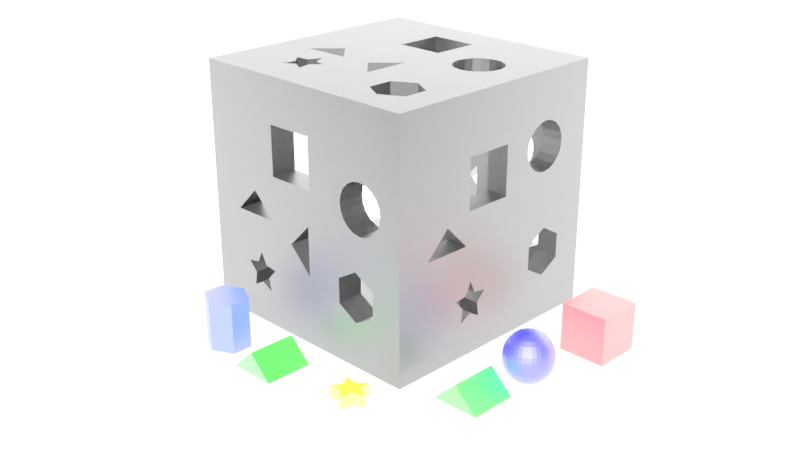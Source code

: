 # Source: StillImage.blend  (saved by Blender 2.90.8; exported with 4.5.12 LTS)
import bpy
from mathutils import Matrix  # noqa: F401  (used for matrix-valued properties, if any)

bpy.ops.wm.read_factory_settings(use_empty=True)
scene = bpy.context.scene
scene.name = 'Scene'

# ---- collections
col_collection = bpy.data.collections.new('Collection'); scene.collection.children.link(col_collection)

# ---- materials (node trees are filled in below, after node groups)
mat_material_002 = bpy.data.materials.new('Material.002')
mat_material_002.use_transparent_shadow = False
mat_material_001 = bpy.data.materials.new('Material.001')
mat_material_001.use_transparent_shadow = False
mat_material_003 = bpy.data.materials.new('Material.003')
mat_material_003.use_transparent_shadow = False
mat_material_007 = bpy.data.materials.new('Material.007')
mat_material_007.use_transparent_shadow = False
mat_material_004 = bpy.data.materials.new('Material.004')
mat_material_004.use_transparent_shadow = False
mat_material_006 = bpy.data.materials.new('Material.006')
mat_material_006.use_transparent_shadow = False
mat_material_008 = bpy.data.materials.new('Material.008')
mat_material_008.use_transparent_shadow = False
mat_material_008.diffuse_color = (1.0, 1.0, 1.0, 1.0)
mat_material_008.roughness = 0.0
mat_material_008.specular_intensity = 0.0
mat_material_005 = bpy.data.materials.new('Material.005')
mat_material_005.use_transparent_shadow = False

# ---- material node trees
mat_material_002.use_nodes = True; mat_material_002.node_tree.nodes.clear()
_N = mat_material_002.node_tree.nodes; _L = mat_material_002.node_tree.links
n0 = _N.new('ShaderNodeBsdfPrincipled'); n0.name = 'Principled BSDF'; n0.location = (10, 300)
n0.distribution = 'GGX'
n0.subsurface_method = 'BURLEY'
n0.inputs[0].default_value = (0.0, 0.0, 1.0, 1.0)
n0.inputs[3].default_value = 1.45
n0.inputs[27].default_value = (0.0, 0.0, 0.0, 1.0)
n0.inputs[28].default_value = 1.0
n1 = _N.new('ShaderNodeOutputMaterial'); n1.name = 'Material Output'; n1.location = (300, 300)
_L.new(n0.outputs[0], n1.inputs[0])
n1.is_active_output = True
mat_material_001.use_nodes = True; mat_material_001.node_tree.nodes.clear()
_N = mat_material_001.node_tree.nodes; _L = mat_material_001.node_tree.links
n0 = _N.new('ShaderNodeBsdfPrincipled'); n0.name = 'Principled BSDF'; n0.location = (10, 300)
n0.distribution = 'GGX'
n0.subsurface_method = 'BURLEY'
n0.inputs[0].default_value = (1.0, 1.0, 0.0, 1.0)
n0.inputs[3].default_value = 1.45
n0.inputs[27].default_value = (0.0, 0.0, 0.0, 1.0)
n0.inputs[28].default_value = 1.0
n1 = _N.new('ShaderNodeOutputMaterial'); n1.name = 'Material Output'; n1.location = (300, 300)
_L.new(n0.outputs[0], n1.inputs[0])
n1.is_active_output = True
mat_material_003.use_nodes = True; mat_material_003.node_tree.nodes.clear()
_N = mat_material_003.node_tree.nodes; _L = mat_material_003.node_tree.links
n0 = _N.new('ShaderNodeBsdfPrincipled'); n0.name = 'Principled BSDF'; n0.location = (10, 300)
n0.distribution = 'GGX'
n0.subsurface_method = 'BURLEY'
n0.inputs[0].default_value = (0.0, 1.0, 0.0, 1.0)
n0.inputs[3].default_value = 1.45
n0.inputs[27].default_value = (0.0, 0.0, 0.0, 1.0)
n0.inputs[28].default_value = 1.0
n1 = _N.new('ShaderNodeOutputMaterial'); n1.name = 'Material Output'; n1.location = (300, 300)
_L.new(n0.outputs[0], n1.inputs[0])
n1.is_active_output = True
mat_material_007.use_nodes = True; mat_material_007.node_tree.nodes.clear()
_N = mat_material_007.node_tree.nodes; _L = mat_material_007.node_tree.links
n0 = _N.new('ShaderNodeBsdfPrincipled'); n0.name = 'Principled BSDF'; n0.location = (10, 300)
n0.distribution = 'GGX'
n0.subsurface_method = 'BURLEY'
n0.inputs[0].default_value = (0.0, 1.0, 0.0, 1.0)
n0.inputs[3].default_value = 1.45
n0.inputs[27].default_value = (0.0, 0.0, 0.0, 1.0)
n0.inputs[28].default_value = 1.0
n1 = _N.new('ShaderNodeOutputMaterial'); n1.name = 'Material Output'; n1.location = (300, 300)
_L.new(n0.outputs[0], n1.inputs[0])
n1.is_active_output = True
mat_material_004.use_nodes = True; mat_material_004.node_tree.nodes.clear()
_N = mat_material_004.node_tree.nodes; _L = mat_material_004.node_tree.links
n0 = _N.new('ShaderNodeBsdfPrincipled'); n0.name = 'Principled BSDF'; n0.location = (10, 300)
n0.distribution = 'GGX'
n0.subsurface_method = 'BURLEY'
n0.inputs[0].default_value = (1.0, 0.0, 0.0, 1.0)
n0.inputs[3].default_value = 1.45
n0.inputs[27].default_value = (0.0, 0.0, 0.0, 1.0)
n0.inputs[28].default_value = 1.0
n1 = _N.new('ShaderNodeOutputMaterial'); n1.name = 'Material Output'; n1.location = (300, 300)
_L.new(n0.outputs[0], n1.inputs[0])
n1.is_active_output = True
mat_material_006.use_nodes = True; mat_material_006.node_tree.nodes.clear()
_N = mat_material_006.node_tree.nodes; _L = mat_material_006.node_tree.links
n0 = _N.new('ShaderNodeOutputMaterial'); n0.name = 'Material Output'; n0.location = (300, 300)
n1 = _N.new('ShaderNodeBsdfPrincipled'); n1.name = 'Principled BSDF'; n1.location = (10, 300)
n1.distribution = 'GGX'
n1.subsurface_method = 'BURLEY'
n1.inputs[0].default_value = (0.0, 0.0, 0.0, 1.0)
n1.inputs[3].default_value = 1.45
n1.inputs[27].default_value = (0.0, 0.0, 0.0, 1.0)
n1.inputs[28].default_value = 1.0
_L.new(n1.outputs[0], n0.inputs[0])
n0.is_active_output = True
mat_material_005.use_nodes = True; mat_material_005.node_tree.nodes.clear()
_N = mat_material_005.node_tree.nodes; _L = mat_material_005.node_tree.links
n0 = _N.new('ShaderNodeBsdfPrincipled'); n0.name = 'Principled BSDF'; n0.location = (10, 300)
n0.distribution = 'GGX'
n0.subsurface_method = 'BURLEY'
n0.inputs[0].default_value = (0.005295, 0.02034, 1.0, 1.0)
n0.inputs[3].default_value = 1.45
n0.inputs[27].default_value = (0.0, 0.0, 0.0, 1.0)
n0.inputs[28].default_value = 1.0
n1 = _N.new('ShaderNodeOutputMaterial'); n1.name = 'Material Output'; n1.location = (300, 300)
_L.new(n0.outputs[0], n1.inputs[0])
n1.is_active_output = True

# ---- world
world_world = bpy.data.worlds.new('World'); scene.world = world_world
world_world.use_nodes = True; world_world.node_tree.nodes.clear()
_N = world_world.node_tree.nodes; _L = world_world.node_tree.links
n0 = _N.new('ShaderNodeOutputWorld'); n0.name = 'World Output'; n0.location = (300, 300)
n1 = _N.new('ShaderNodeBackground'); n1.name = 'Background'; n1.location = (10, 300)
n1.inputs[0].default_value = (0.05088, 0.05088, 0.05088, 1.0)
_L.new(n1.outputs[0], n0.inputs[0])
n0.is_active_output = True
world_world.color = (0.05088, 0.05088, 0.05088)
world_world.use_sun_shadow = False
world_world.sun_shadow_jitter_overblur = 0.0

# ---- cameras
cam_camera_001 = bpy.data.cameras.new('Camera.001')

# ---- lights
light_area_001 = bpy.data.lights.new('Area.001', 'SUN')
light_area_001.transmission_factor = 0.0
light_area_001.use_shadow = False
light_area_001.angle = 0.0
light_area_001.energy = 100.0
light_area_001.shadow_soft_size = 129.4

# ---- meshes
me_cool_uusam_lappi = bpy.data.meshes.new('Cool Uusam-Lappi')
me_cool_uusam_lappi.from_pydata([(0.47, -22.04, 19.81), (1.5, -20.5, 20.0), (0.189, -21.81, 19.81), (0.791, -22.21, 19.81), (1.138, -22.32, 19.81), (-6.609, -23.86, 6.173), (-5.798, -25.38, 6.173), (-7.108, -24.07, 8.049), (1.5, -22.35, 19.81), (1.862, -22.32, 19.81), (-0.212, -11.89, 13.83), (-0.041, -12.75, 15.56), (1.5, -12.6, 15.56), (-1.859, -12.39, 13.83), (-7.277, -20.5, 6.173), (-6.247, -22.04, 4.444), (-7.108, -22.21, 6.173), (3.041, -21.53, 19.81), (3.212, -21.21, 19.81), (-6.399, -20.5, 4.444), (-0.318, -11.36, 11.95), (-2.066, -11.89, 11.95), (-1.523, -13.2, 15.56), (-5.798, -23.52, 4.444), (-3.376, -13.2, 13.83), (-2.888, -13.93, 15.56), (3.318, -20.14, 19.81), (3.212, -19.79, 19.81), (3.041, -19.47, 19.81), (6.25, -25.25, 2.929), (5.232, -24.23, 1.685), (5.888, -23.43, 1.685), (2.811, -19.19, 19.81), (7.085, -24.23, 2.929), (2.53, -18.96, 19.81), (2.209, -18.79, 19.81), (1.862, -18.68, 19.81), (1.5, -18.65, 19.81), (1.138, -18.68, 19.81), (5.232, -26.08, 2.929), (0.791, -18.79, 19.81), (0.47, -18.96, 19.81), (1.5, -13.78, 17.07), (0.189, -13.91, 17.07), (1.5, -15.22, 18.32), (0.189, -19.19, 19.81), (0.47, -15.32, 18.32), (-0.041, -19.47, 19.81), (-0.212, -19.79, 19.81), (-0.318, -20.14, 19.81), (-1.432, -24.89, 18.32), (-2.232, -26.08, 17.07), (-1.071, -26.71, 17.07), (4.523, -27.8, 15.56), (6.376, -27.8, 13.83), (5.888, -27.07, 15.56), (4.859, -28.61, 13.83), (-4.085, -14.91, 15.56), (-4.706, -14.29, 13.83), (7.706, -26.71, 13.83), (7.085, -26.08, 15.56), (-0.52, -25.38, 18.32), (5.232, -14.91, 17.07), (4.071, -14.29, 17.07), (4.432, -16.11, 18.32), (-5.798, -15.62, 13.83), (1.5, -27.22, 2.929), (-0.041, -28.25, 4.444), (0.189, -27.09, 2.929), (1.5, -28.4, 4.444), (2.811, -27.09, 2.929), (3.52, -15.62, 18.32), (2.811, -13.91, 17.07), (-5.068, -16.11, 15.56), (-6.609, -17.14, 13.83), (2.53, -15.32, 18.32), (3.041, -28.25, 4.444), (4.071, -26.71, 2.929), (-7.108, -16.93, 11.95), (-5.798, -17.48, 15.56), (1.5, -20.5, 2.352e-15), (1.138, -18.68, 0.192), (1.5, -18.65, 0.192), (-5.088, -13.91, 11.95), (6.677, -28.25, 11.95), (8.088, -27.09, 11.95), (0.791, -24.07, 19.24), (-3.25, -25.25, 17.07), (-2.888, -27.07, 15.56), (0.47, -25.68, 1.685), (1.5, -25.78, 1.685), (1.5, -24.14, 19.24), (2.53, -25.68, 1.685), (-3.677, -12.75, 11.95), (3.52, -25.38, 1.685), (1.5, -28.4, 15.56), (1.5, -29.28, 13.83), (3.212, -29.11, 13.83), (-2.135, -11.72, 10.0), (-0.353, -11.18, 10.0), (4.432, -24.89, 1.685), (-3.778, -12.6, 10.0), (2.891, -23.86, 19.24), (3.52, -25.38, 18.32), (4.432, -24.89, 18.32), (7.706, -23.07, 2.929), (6.677, -21.53, 1.685), (8.088, -21.81, 2.929), (3.041, -28.25, 15.56), (-0.52, -15.62, 18.32), (-1.071, -14.29, 17.07), (-2.232, -14.91, 17.07), (-1.432, -16.11, 18.32), (-3.25, -15.75, 17.07), (-2.066, -11.89, 8.049), (3.318, -29.64, 11.95), (1.5, -29.82, 11.95), (6.376, -22.52, 1.685), (-1.523, -27.8, 15.56), (-0.041, -28.25, 15.56), (6.778, -20.5, 1.685), (3.52, -23.52, 19.24), (5.066, -21.21, 0.761), (5.135, -20.5, 0.761), (-6.247, -15.32, 11.95), (-5.218, -13.78, 10.0), (0.109, -23.86, 19.24), (-6.399, -15.22, 10.0), (9.247, -15.32, 11.95), (9.399, -15.22, 10.0), (8.218, -13.78, 10.0), (-7.108, -18.79, 13.83), (-6.247, -18.96, 15.56), (4.523, -22.52, 0.761), (3.212, -21.21, 0.192), (4.859, -21.89, 0.761), (5.066, -29.11, 11.95), (8.218, -20.5, 17.07), (9.247, -18.96, 15.56), (8.088, -19.19, 17.07), (-6.247, -15.32, 8.049), (-2.888, -17.57, 1.685), (-2.232, -16.77, 1.685), (-1.523, -18.48, 0.761), (9.399, -20.5, 15.56), (2.209, -24.07, 19.24), (-7.108, -16.93, 8.049), (2.53, -25.68, 18.32), (-0.318, -11.36, 8.049), (0.47, -25.68, 18.32), (3.041, -21.53, 0.192), (-4.085, -16.77, 2.929), (-3.376, -18.48, 1.685), (-4.706, -17.93, 2.929), (-3.677, -12.75, 8.049), (4.071, -17.93, 19.24), (5.232, -16.77, 18.32), (1.5, -11.18, 8.049), (-0.212, -11.89, 6.173), (-5.218, -20.5, 17.07), (-6.399, -20.5, 15.56), (-6.247, -22.04, 15.56), (-1.859, -12.39, 6.173), (-5.088, -21.81, 17.07), (-5.798, -23.52, 15.56), (-4.706, -23.07, 17.07), (3.52, -17.48, 19.24), (-3.677, -19.47, 1.685), (-3.376, -13.2, 6.173), (-5.068, -24.89, 15.56), (-2.066, -19.79, 0.761), (5.232, -26.08, 17.07), (6.25, -25.25, 17.07), (7.085, -16.77, 17.07), (6.25, -15.75, 17.07), (5.888, -17.57, 18.32), (-7.277, -20.5, 13.83), (-7.108, -22.21, 13.83), (7.085, -14.91, 15.56), (-1.071, -17.93, 0.761), (-1.859, -19.11, 0.761), (6.778, -28.4, 10.0), (5.135, -29.28, 10.0), (8.218, -27.22, 10.0), (-6.609, -23.86, 13.83), (-1.523, -13.2, 4.444), (4.071, -23.07, 0.761), (3.52, -23.52, 0.761), (5.888, -13.93, 15.56), (8.068, -24.89, 15.56), (4.523, -13.2, 15.56), (1.5, -25.78, 18.32), (9.399, -25.78, 10.0), (-0.041, -12.75, 4.444), (-2.888, -13.93, 4.444), (-0.52, -17.48, 0.761), (0.189, -19.19, 0.192), (0.47, -18.96, 0.192), (2.811, -27.09, 17.07), (-4.085, -14.91, 4.444), (2.811, -21.81, 0.192), (4.071, -26.71, 17.07), (8.088, -27.09, 8.049), (-0.041, -19.47, 0.192), (-7.638, -18.68, 11.95), (-0.212, -29.11, 13.83), (-0.318, -29.64, 11.95), (6.677, -19.47, 18.32), (6.376, -18.48, 18.32), (5.066, -19.79, 19.24), (-0.212, -19.79, 0.192), (4.859, -19.11, 19.24), (3.318, -20.86, 0.192), (0.189, -27.09, 17.07), (-7.277, -16.86, 10.0), (-1.071, -14.29, 2.929), (1.5, -30.0, 10.0), (3.353, -29.82, 10.0), (-0.318, -20.14, 0.192), (3.353, -20.5, 0.192), (-7.817, -18.65, 10.0), (1.5, -27.22, 17.07), (4.523, -18.48, 19.24), (3.041, -12.75, 15.56), (8.068, -16.11, 15.56), (7.706, -14.29, 13.83), (6.778, -20.5, 18.32), (8.798, -15.62, 13.83), (-5.088, -13.91, 8.049), (7.706, -17.93, 17.07), (6.376, -13.2, 13.83), (8.798, -17.48, 15.56), (4.859, -12.39, 13.83), (-4.706, -14.29, 6.173), (-7.638, -22.32, 11.95), (-5.798, -15.62, 6.173), (-7.817, -20.5, 11.95), (-5.068, -16.11, 4.444), (-7.108, -24.07, 11.95), (-7.277, -24.14, 10.0), (-7.817, -22.35, 10.0), (-6.609, -17.14, 6.173), (2.891, -17.14, 19.24), (-5.088, -19.19, 2.929), (-3.778, -20.5, 1.685), (8.088, -13.91, 11.95), (6.677, -12.75, 11.95), (-8.0, -20.5, 10.0), (-5.798, -17.48, 4.444), (3.212, -11.89, 13.83), (2.53, -22.04, 0.192), (2.209, -22.21, 0.192), (-6.399, -25.78, 10.0), (-2.232, -14.91, 2.929), (2.209, -16.93, 19.24), (-7.638, -22.32, 8.049), (-3.25, -15.75, 2.929), (-2.232, -16.77, 18.32), (-1.071, -17.93, 19.24), (-0.52, -17.48, 19.24), (3.041, -19.47, 0.192), (3.212, -19.79, 0.192), (2.811, -19.19, 0.192), (2.53, -18.96, 0.192), (2.209, -18.79, 0.192), (-2.888, -17.57, 18.32), (1.5, -11.72, 13.83), (1.5, -16.86, 19.24), (1.862, -18.68, 0.192), (-2.135, -20.5, 0.761), (-0.353, -20.5, 0.192), (-0.318, -20.86, 0.192), (0.791, -18.79, 0.192), (-4.085, -16.77, 17.07), (-4.085, -26.08, 15.56), (-1.859, -21.89, 0.761), (-0.041, -21.53, 0.192), (-1.523, -22.52, 0.761), (-0.212, -21.21, 0.192), (-4.706, -17.93, 17.07), (-0.52, -15.62, 1.685), (-1.432, -16.11, 1.685), (0.109, -17.14, 19.24), (3.318, -11.36, 11.95), (1.5, -11.18, 11.95), (0.189, -21.81, 0.192), (-1.071, -23.07, 0.761), (-3.376, -18.48, 18.32), (0.47, -22.04, 0.192), (5.066, -11.89, 11.95), (-4.706, -26.71, 13.83), (-3.376, -27.8, 13.83), (0.791, -16.93, 19.24), (-1.859, -28.61, 13.83), (-2.066, -29.11, 11.95), (6.778, -12.6, 10.0), (-1.523, -18.48, 19.24), (10.11, -18.79, 13.83), (-1.859, -19.11, 19.24), (9.609, -17.14, 13.83), (-2.066, -19.79, 19.24), (-3.677, -21.53, 1.685), (-3.376, -22.52, 1.685), (3.318, -29.64, 8.049), (1.5, -29.82, 8.049), (0.791, -22.21, 0.192), (3.353, -20.5, 19.81), (-2.135, -20.5, 19.24), (1.138, -22.32, 0.192), (1.5, -22.35, 0.192), (-2.066, -21.21, 0.761), (1.862, -22.32, 0.192), (-3.677, -19.47, 18.32), (10.11, -16.93, 11.95), (10.64, -18.68, 8.049), (9.609, -17.14, 6.173), (10.11, -16.93, 8.049), (10.11, -18.79, 6.173), (2.209, -24.07, 0.761), (-5.798, -25.38, 13.83), (2.891, -23.86, 0.761), (-5.088, -19.19, 17.07), (8.798, -23.52, 15.56), (10.11, -22.21, 13.83), (9.247, -22.04, 15.56), (9.609, -23.86, 13.83), (8.798, -15.62, 6.173), (-3.677, -28.25, 11.95), (9.247, -15.32, 8.049), (-2.888, -23.43, 1.685), (-2.232, -24.23, 1.685), (-4.085, -24.23, 2.929), (8.798, -17.48, 4.444), (9.247, -18.96, 4.444), (10.28, -20.5, 13.83), (6.677, -12.75, 8.049), (5.135, -11.72, 10.0), (-0.52, -23.52, 0.761), (-0.353, -20.5, 19.81), (-0.318, -20.86, 19.81), (-3.778, -28.4, 10.0), (-2.135, -29.28, 10.0), (-0.212, -21.21, 19.81), (-2.066, -29.11, 8.049), (-0.041, -21.53, 19.81), (10.64, -22.32, 11.95), (10.11, -24.07, 11.95), (10.82, -20.5, 11.95), (-0.353, -29.82, 10.0), (0.791, -24.07, 0.761), (1.5, -24.14, 0.761), (-2.066, -21.21, 19.24), (10.64, -18.68, 11.95), (-1.859, -21.89, 19.24), (-1.523, -22.52, 19.24), (5.066, -11.89, 8.049), (-5.218, -20.5, 2.929), (-5.088, -21.81, 2.929), (-3.677, -28.25, 8.049), (0.109, -23.86, 0.761), (10.82, -18.65, 10.0), (10.28, -16.86, 10.0), (-0.318, -29.64, 8.049), (-4.706, -23.07, 2.929), (-6.247, -25.68, 11.95), (-5.088, -27.09, 11.95), (9.247, -25.68, 8.049), (-5.218, -27.22, 10.0), (7.706, -17.93, 2.929), (7.085, -16.77, 2.929), (10.11, -24.07, 8.049), (4.523, -22.52, 19.24), (2.811, -21.81, 19.81), (4.071, -23.07, 19.24), (3.353, -11.18, 10.0), (8.798, -25.38, 6.173), (1.5, -11.0, 10.0), (-5.068, -24.89, 4.444), (6.376, -22.52, 18.32), (4.859, -21.89, 19.24), (6.677, -21.53, 18.32), (5.066, -21.21, 19.24), (10.64, -22.32, 8.049), (10.28, -20.5, 6.173), (10.82, -20.5, 8.049), (6.677, -28.25, 8.049), (3.318, -20.86, 19.81), (5.135, -20.5, 19.24), (3.318, -11.36, 8.049), (9.609, -23.86, 6.173), (-6.247, -25.68, 8.049), (-5.088, -27.09, 8.049), (10.28, -24.14, 10.0), (10.82, -22.35, 10.0), (10.11, -22.21, 6.173), (8.088, -13.91, 8.049), (11.0, -20.5, 10.0), (-7.638, -18.68, 8.049), (-3.376, -27.8, 6.173), (7.706, -26.71, 6.173), (6.376, -27.8, 6.173), (-1.859, -28.61, 6.173), (-7.817, -20.5, 8.049), (-1.071, -23.07, 19.24), (-7.108, -18.79, 6.173), (8.088, -21.81, 17.07), (-1.523, -27.8, 4.444), (5.888, -27.07, 4.444), (4.859, -28.61, 6.173), (4.859, -12.39, 6.173), (3.212, -11.89, 6.173), (-2.888, -27.07, 4.444), (8.068, -24.89, 4.444), (7.085, -26.08, 4.444), (-0.212, -29.11, 6.173), (4.523, -27.8, 4.444), (-6.247, -18.96, 4.444), (7.706, -14.29, 6.173), (5.232, -24.23, 18.32), (6.376, -13.2, 6.173), (8.798, -25.38, 13.83), (5.888, -23.43, 18.32), (8.798, -23.52, 4.444), (7.085, -24.23, 17.07), (-3.778, -20.5, 18.32), (-3.677, -21.53, 18.32), (9.247, -25.68, 11.95), (7.706, -23.07, 17.07), (-3.376, -22.52, 18.32), (8.068, -16.11, 4.444), (5.066, -29.11, 8.049), (9.399, -20.5, 4.444), (7.085, -14.91, 4.444), (3.212, -29.11, 6.173), (5.888, -13.93, 4.444), (4.523, -13.2, 4.444), (9.247, -22.04, 4.444), (2.209, -22.21, 19.81), (-4.706, -26.71, 6.173), (2.53, -22.04, 19.81), (1.5, -29.28, 6.173), (8.218, -20.5, 2.929), (6.25, -15.75, 2.929), (5.232, -14.91, 2.929), (8.088, -19.19, 2.929), (-4.085, -26.08, 4.444), (-0.52, -23.52, 19.24), (-3.25, -25.25, 2.929), (-2.888, -23.43, 18.32), (-2.232, -24.23, 18.32), (-2.232, -26.08, 2.929), (1.5, -11.72, 6.173), (-1.071, -26.71, 2.929), (6.677, -19.47, 1.685), (6.376, -18.48, 1.685), (-1.432, -24.89, 1.685), (-0.52, -25.38, 1.685), (3.041, -12.75, 4.444), (1.5, -12.6, 4.444), (4.859, -19.11, 0.761), (5.066, -19.79, 0.761), (-4.085, -24.23, 17.07), (5.888, -17.57, 1.685), (5.232, -16.77, 1.685), (4.523, -18.48, 0.761), (2.811, -13.91, 2.929), (1.5, -13.78, 2.929), (4.071, -17.93, 0.761), (4.432, -16.11, 1.685), (4.071, -14.29, 2.929), (3.52, -17.48, 0.761), (2.891, -17.14, 0.761), (2.209, -16.93, 0.761), (1.5, -16.86, 0.761), (0.189, -13.91, 2.929), (0.47, -15.32, 1.685), (1.5, -15.22, 1.685), (3.52, -15.62, 1.685), (0.109, -17.14, 0.761), (2.53, -15.32, 1.685), (0.791, -16.93, 0.761), (3.318, -20.14, 0.192)], [], [(0, 1, 2), (3, 1, 0), (4, 1, 3), (5, 6, 7), (8, 1, 4), (9, 1, 8), (10, 11, 12), (10, 13, 11), (14, 15, 16), (17, 18, 1), (15, 14, 19), (20, 21, 10), (10, 21, 13), (11, 13, 22), (23, 5, 16), (22, 24, 25), (13, 24, 22), (23, 16, 15), (26, 27, 1), (27, 28, 1), (29, 30, 31), (28, 32, 1), (29, 31, 33), (32, 34, 1), (34, 35, 1), (35, 36, 1), (36, 37, 1), (37, 38, 1), (30, 29, 39), (38, 40, 1), (40, 41, 1), (42, 43, 44), (41, 45, 1), (44, 43, 46), (45, 47, 1), (47, 48, 1), (48, 49, 1), (50, 51, 52), (53, 54, 55), (53, 56, 54), (57, 25, 58), (55, 59, 60), (50, 52, 61), (24, 58, 25), (62, 63, 64), (55, 54, 59), (65, 57, 58), (66, 67, 68), (69, 66, 70), (64, 63, 71), (63, 72, 71), (57, 65, 73), (65, 74, 73), (71, 72, 75), (70, 76, 69), (76, 70, 77), (75, 42, 44), (65, 78, 74), (73, 74, 79), (80, 81, 82), (72, 42, 75), (83, 58, 24), (54, 84, 85), (54, 85, 59), (3, 86, 4), (87, 88, 51), (68, 89, 90), (4, 91, 8), (4, 86, 91), (68, 90, 66), (72, 12, 42), (70, 66, 92), (13, 93, 24), (66, 90, 92), (21, 93, 13), (70, 92, 94), (24, 93, 83), (95, 96, 97), (20, 98, 21), (70, 94, 77), (20, 99, 98), (77, 94, 100), (21, 101, 93), (102, 103, 104), (98, 101, 21), (105, 106, 107), (95, 97, 108), (97, 56, 108), (77, 100, 39), (109, 46, 110), (43, 110, 46), (109, 111, 112), (108, 56, 53), (110, 111, 109), (111, 113, 112), (99, 114, 98), (97, 96, 115), (96, 116, 115), (22, 110, 43), (106, 105, 117), (43, 11, 22), (52, 118, 119), (120, 107, 106), (102, 104, 121), (25, 111, 110), (106, 122, 123), (22, 25, 110), (106, 123, 120), (58, 124, 65), (25, 57, 111), (83, 124, 58), (111, 57, 113), (65, 124, 78), (93, 125, 83), (57, 73, 113), (0, 126, 3), (101, 125, 93), (125, 127, 83), (128, 129, 130), (83, 127, 124), (79, 131, 132), (126, 86, 3), (74, 131, 79), (133, 134, 135), (97, 136, 56), (117, 135, 122), (137, 138, 139), (127, 125, 140), (106, 117, 122), (141, 142, 143), (144, 138, 137), (91, 145, 8), (140, 146, 127), (91, 147, 145), (8, 145, 9), (9, 145, 102), (148, 114, 99), (86, 126, 149), (134, 133, 150), (151, 152, 153), (154, 98, 114), (64, 155, 156), (141, 152, 151), (157, 158, 148), (159, 160, 161), (114, 148, 162), (163, 164, 165), (155, 64, 166), (161, 164, 163), (153, 152, 167), (56, 84, 54), (114, 168, 154), (164, 169, 165), (167, 152, 170), (56, 136, 84), (104, 171, 172), (173, 174, 175), (30, 39, 100), (160, 176, 177), (98, 154, 101), (173, 178, 174), (179, 143, 142), (175, 174, 156), (117, 105, 33), (141, 143, 180), (136, 181, 84), (62, 64, 156), (136, 182, 181), (31, 117, 33), (160, 177, 161), (162, 148, 158), (174, 62, 156), (85, 84, 183), (177, 184, 161), (114, 162, 168), (185, 162, 158), (84, 181, 183), (171, 55, 60), (186, 100, 187), (172, 171, 60), (152, 141, 180), (161, 184, 164), (180, 170, 152), (30, 100, 186), (174, 188, 62), (31, 30, 133), (172, 60, 189), (176, 160, 132), (178, 188, 174), (30, 186, 133), (149, 126, 61), (132, 131, 176), (188, 190, 62), (31, 133, 135), (31, 135, 117), (191, 91, 86), (85, 183, 192), (86, 149, 191), (147, 91, 191), (158, 193, 185), (185, 194, 162), (195, 196, 179), (103, 145, 147), (162, 194, 168), (197, 196, 195), (198, 147, 191), (194, 199, 168), (186, 200, 150), (147, 201, 103), (202, 183, 181), (147, 198, 201), (196, 203, 179), (80, 150, 200), (74, 204, 131), (205, 206, 116), (103, 102, 145), (186, 150, 133), (207, 208, 209), (78, 204, 74), (143, 179, 203), (104, 103, 171), (203, 210, 143), (97, 115, 136), (208, 211, 209), (212, 122, 135), (61, 52, 213), (214, 124, 127), (180, 143, 210), (208, 175, 211), (193, 215, 185), (213, 149, 61), (78, 124, 214), (212, 135, 134), (208, 173, 175), (116, 216, 217), (170, 180, 218), (212, 219, 122), (214, 220, 78), (191, 149, 221), (211, 175, 222), (62, 190, 63), (218, 180, 210), (190, 223, 63), (175, 156, 222), (213, 221, 149), (122, 219, 123), (78, 220, 204), (191, 221, 198), (224, 225, 178), (221, 108, 198), (139, 207, 226), (227, 225, 224), (154, 228, 101), (207, 229, 208), (225, 230, 178), (139, 229, 207), (101, 228, 125), (228, 140, 125), (229, 173, 208), (201, 171, 103), (80, 134, 150), (178, 230, 188), (139, 231, 229), (230, 232, 188), (139, 138, 231), (154, 233, 228), (176, 234, 177), (213, 119, 95), (168, 233, 154), (233, 235, 228), (95, 221, 213), (234, 176, 236), (188, 232, 190), (233, 237, 235), (234, 238, 177), (228, 235, 140), (221, 95, 108), (234, 239, 238), (240, 239, 234), (140, 241, 146), (235, 241, 140), (177, 238, 184), (198, 53, 201), (199, 233, 168), (198, 108, 53), (242, 34, 166), (153, 167, 243), (131, 204, 236), (201, 55, 171), (233, 199, 237), (167, 244, 243), (201, 53, 55), (245, 246, 225), (131, 236, 176), (236, 247, 240), (153, 248, 237), (222, 156, 155), (151, 153, 237), (236, 240, 234), (249, 223, 190), (80, 250, 251), (80, 200, 250), (223, 72, 63), (239, 252, 238), (71, 242, 166), (223, 12, 72), (185, 215, 253), (247, 236, 204), (71, 166, 64), (204, 220, 247), (80, 212, 134), (242, 75, 254), (80, 219, 212), (185, 253, 194), (71, 75, 242), (42, 11, 43), (255, 240, 247), (199, 194, 256), (12, 11, 42), (75, 44, 254), (257, 258, 259), (253, 256, 194), (80, 260, 261), (151, 199, 256), (232, 249, 190), (257, 259, 112), (80, 262, 260), (80, 263, 262), (80, 264, 263), (257, 265, 258), (223, 266, 12), (267, 36, 254), (80, 268, 264), (249, 266, 223), (80, 82, 268), (266, 10, 12), (237, 199, 151), (269, 270, 271), (80, 272, 81), (113, 257, 112), (80, 197, 272), (257, 273, 265), (80, 196, 197), (88, 87, 274), (80, 203, 196), (113, 273, 257), (51, 88, 118), (275, 276, 277), (80, 210, 203), (278, 276, 275), (273, 279, 265), (280, 281, 215), (282, 259, 40), (283, 284, 249), (80, 218, 210), (249, 284, 266), (215, 281, 253), (112, 259, 282), (79, 279, 273), (253, 142, 256), (51, 118, 52), (227, 128, 245), (277, 285, 286), (265, 279, 287), (281, 142, 253), (286, 285, 288), (245, 225, 227), (276, 285, 277), (142, 141, 256), (256, 141, 151), (170, 218, 270), (213, 52, 119), (225, 246, 230), (267, 254, 44), (218, 80, 270), (46, 267, 44), (270, 269, 170), (280, 195, 281), (246, 289, 230), (274, 290, 291), (80, 271, 270), (267, 46, 292), (195, 179, 281), (46, 109, 292), (281, 179, 142), (80, 278, 271), (88, 274, 291), (230, 289, 232), (80, 276, 278), (88, 291, 293), (283, 232, 289), (292, 109, 282), (130, 245, 128), (282, 109, 112), (291, 294, 293), (245, 130, 295), (118, 88, 293), (118, 205, 119), (118, 293, 205), (116, 217, 115), (296, 45, 258), (115, 182, 136), (119, 96, 95), (297, 138, 144), (47, 298, 48), (115, 217, 182), (119, 205, 96), (138, 297, 299), (296, 298, 47), (298, 300, 48), (301, 275, 302), (276, 80, 285), (138, 299, 231), (216, 303, 217), (231, 227, 224), (48, 300, 49), (80, 288, 285), (216, 304, 303), (231, 299, 227), (288, 80, 305), (306, 209, 26), (300, 307, 49), (80, 308, 305), (265, 296, 258), (26, 211, 27), (80, 309, 308), (244, 310, 301), (287, 298, 296), (26, 209, 211), (244, 269, 310), (311, 309, 80), (211, 222, 27), (296, 265, 287), (205, 116, 96), (298, 312, 300), (80, 251, 311), (299, 128, 227), (27, 222, 28), (287, 312, 298), (310, 275, 301), (299, 313, 128), (314, 315, 316), (155, 28, 222), (314, 317, 315), (318, 92, 90), (28, 155, 32), (275, 277, 302), (319, 169, 164), (32, 166, 34), (167, 170, 269), (164, 184, 319), (320, 94, 92), (155, 166, 32), (320, 92, 318), (169, 290, 274), (35, 34, 242), (319, 290, 169), (279, 321, 287), (269, 244, 167), (287, 321, 312), (187, 100, 94), (322, 323, 324), (269, 271, 310), (242, 254, 35), (322, 325, 323), (94, 320, 187), (254, 36, 35), (271, 278, 310), (310, 278, 275), (316, 315, 326), (187, 200, 186), (290, 327, 291), (316, 326, 328), (318, 251, 320), (294, 291, 327), (250, 187, 320), (329, 330, 331), (273, 113, 73), (317, 332, 315), (320, 251, 250), (317, 333, 332), (73, 79, 273), (324, 334, 144), (302, 277, 329), (293, 206, 205), (250, 200, 187), (277, 286, 329), (324, 323, 334), (293, 294, 206), (297, 144, 334), (79, 132, 279), (329, 286, 330), (130, 335, 295), (279, 132, 321), (132, 160, 321), (245, 295, 246), (159, 321, 160), (295, 336, 246), (286, 337, 330), (338, 339, 1), (327, 340, 341), (1, 339, 342), (340, 343, 341), (342, 344, 1), (325, 345, 323), (246, 336, 289), (325, 346, 345), (344, 2, 1), (323, 345, 347), (327, 341, 294), (294, 341, 348), (323, 347, 334), (338, 1, 49), (349, 350, 89), (294, 348, 206), (338, 351, 339), (297, 334, 352), (206, 216, 116), (353, 342, 339), (350, 90, 89), (348, 216, 206), (36, 267, 37), (90, 350, 318), (334, 347, 352), (267, 292, 37), (297, 352, 313), (288, 337, 286), (353, 354, 342), (336, 295, 355), (37, 292, 38), (305, 337, 288), (297, 313, 299), (19, 356, 357), (38, 282, 40), (343, 340, 358), (337, 305, 359), (292, 282, 38), (342, 354, 344), (347, 360, 352), (352, 361, 313), (232, 283, 249), (359, 308, 349), (352, 360, 361), (308, 359, 305), (129, 128, 313), (362, 304, 348), (259, 41, 40), (349, 308, 309), (357, 15, 19), (129, 313, 361), (348, 304, 216), (349, 309, 350), (357, 363, 15), (259, 258, 41), (364, 319, 184), (318, 350, 311), (41, 258, 45), (350, 309, 311), (238, 364, 184), (45, 296, 47), (360, 314, 316), (311, 251, 318), (364, 365, 319), (366, 192, 183), (266, 20, 10), (364, 367, 365), (183, 202, 366), (360, 316, 361), (332, 368, 369), (23, 15, 363), (284, 20, 266), (370, 192, 366), (319, 365, 290), (361, 316, 328), (23, 363, 331), (371, 372, 373), (336, 374, 289), (361, 328, 129), (327, 290, 365), (202, 375, 366), (238, 252, 364), (374, 283, 289), (363, 329, 331), (283, 376, 284), (331, 377, 23), (374, 376, 283), (367, 364, 252), (378, 379, 371), (376, 99, 284), (379, 380, 381), (365, 367, 340), (379, 378, 380), (99, 376, 148), (367, 358, 340), (356, 301, 357), (284, 99, 20), (382, 383, 384), (385, 181, 182), (365, 340, 327), (244, 301, 356), (181, 385, 202), (386, 381, 387), (301, 302, 357), (336, 388, 374), (302, 363, 357), (209, 306, 387), (389, 370, 366), (390, 391, 252), (363, 302, 329), (374, 157, 376), (252, 391, 367), (356, 243, 244), (346, 392, 393), (389, 366, 375), (157, 148, 376), (358, 367, 391), (370, 389, 394), (392, 382, 393), (127, 146, 214), (226, 387, 381), (346, 393, 345), (395, 129, 328), (345, 396, 347), (226, 381, 380), (370, 394, 382), (214, 397, 220), (387, 226, 207), (391, 398, 358), (385, 399, 202), (345, 393, 396), (146, 397, 214), (347, 396, 360), (385, 400, 399), (358, 398, 401), (397, 402, 220), (202, 399, 375), (383, 382, 394), (354, 403, 344), (387, 207, 209), (402, 247, 220), (370, 392, 192), (344, 403, 2), (241, 404, 146), (378, 405, 380), (398, 406, 401), (407, 400, 408), (382, 392, 370), (355, 409, 410), (393, 382, 384), (398, 411, 406), (226, 380, 137), (401, 406, 67), (146, 404, 397), (412, 375, 399), (49, 307, 338), (393, 384, 396), (380, 405, 137), (413, 412, 399), (396, 314, 360), (137, 139, 226), (397, 404, 14), (396, 384, 314), (235, 248, 241), (395, 130, 129), (67, 414, 401), (395, 335, 130), (408, 415, 407), (405, 324, 144), (235, 237, 248), (335, 355, 295), (405, 144, 137), (248, 416, 241), (173, 229, 224), (417, 395, 328), (338, 307, 351), (231, 224, 229), (400, 407, 413), (224, 178, 173), (328, 326, 417), (121, 418, 373), (417, 419, 395), (241, 416, 404), (420, 60, 59), (413, 399, 400), (416, 19, 404), (418, 121, 104), (395, 419, 335), (418, 421, 373), (420, 189, 60), (416, 356, 19), (335, 409, 355), (351, 353, 339), (422, 375, 412), (418, 423, 421), (189, 420, 325), (419, 409, 335), (418, 172, 423), (67, 66, 69), (404, 19, 14), (421, 371, 373), (77, 415, 76), (325, 420, 346), (39, 415, 77), (421, 378, 371), (424, 425, 307), (418, 104, 172), (407, 415, 39), (189, 325, 322), (348, 341, 362), (343, 362, 341), (407, 29, 413), (248, 243, 416), (420, 59, 426), (407, 39, 29), (243, 248, 153), (413, 29, 33), (358, 401, 343), (421, 423, 427), (413, 33, 412), (426, 59, 85), (343, 401, 414), (307, 425, 351), (412, 105, 422), (426, 346, 420), (356, 416, 243), (425, 428, 351), (426, 85, 192), (343, 414, 362), (315, 332, 429), (426, 192, 392), (384, 383, 317), (217, 303, 430), (421, 427, 378), (426, 392, 346), (430, 182, 217), (427, 405, 378), (317, 383, 333), (385, 182, 430), (402, 255, 247), (383, 431, 333), (423, 172, 189), (429, 326, 315), (255, 7, 240), (303, 408, 430), (16, 255, 402), (255, 5, 7), (429, 432, 326), (16, 5, 255), (384, 317, 314), (240, 7, 239), (390, 239, 7), (423, 189, 322), (430, 408, 400), (397, 14, 402), (430, 400, 385), (422, 389, 375), (417, 326, 432), (402, 14, 16), (415, 408, 433), (322, 427, 423), (417, 434, 419), (427, 322, 324), (432, 434, 417), (390, 252, 239), (427, 324, 405), (409, 419, 435), (389, 422, 436), (9, 437, 1), (390, 438, 391), (1, 437, 439), (434, 435, 419), (389, 436, 394), (1, 439, 372), (394, 436, 431), (351, 428, 353), (372, 17, 1), (440, 304, 362), (394, 431, 383), (440, 362, 414), (6, 390, 7), (304, 440, 433), (1, 18, 386), (386, 306, 1), (304, 433, 303), (6, 438, 390), (306, 26, 1), (436, 441, 431), (300, 424, 307), (391, 438, 398), (303, 433, 408), (429, 442, 432), (300, 312, 424), (9, 102, 437), (414, 67, 69), (437, 102, 121), (422, 107, 436), (105, 107, 422), (69, 440, 414), (432, 443, 434), (437, 121, 439), (440, 76, 433), (5, 23, 377), (439, 121, 373), (440, 69, 76), (439, 373, 372), (441, 436, 107), (5, 377, 6), (433, 76, 415), (431, 441, 444), (372, 371, 17), (6, 377, 445), (431, 444, 333), (17, 379, 18), (17, 371, 379), (445, 438, 6), (336, 355, 388), (441, 107, 120), (18, 379, 381), (438, 411, 398), (388, 157, 374), (18, 381, 386), (438, 445, 411), (412, 33, 105), (446, 0, 2), (2, 403, 446), (386, 387, 306), (446, 126, 0), (445, 377, 447), (333, 444, 368), (428, 448, 353), (368, 332, 333), (353, 448, 354), (410, 388, 355), (449, 403, 354), (331, 447, 377), (447, 450, 445), (388, 451, 157), (429, 332, 369), (445, 450, 411), (411, 452, 406), (411, 450, 452), (410, 451, 388), (448, 449, 354), (444, 441, 453), (68, 67, 406), (451, 158, 157), (403, 449, 50), (406, 452, 68), (331, 330, 447), (368, 444, 454), (51, 50, 449), (447, 330, 455), (447, 455, 450), (450, 456, 452), (455, 456, 450), (403, 50, 446), (452, 89, 68), (435, 457, 409), (456, 89, 452), (446, 61, 126), (337, 455, 330), (446, 50, 61), (337, 359, 455), (456, 455, 359), (441, 120, 453), (409, 457, 410), (444, 453, 454), (456, 359, 349), (457, 458, 410), (453, 459, 454), (349, 89, 456), (453, 460, 459), (428, 461, 448), (368, 454, 462), (410, 458, 451), (368, 462, 369), (451, 193, 158), (165, 461, 428), (463, 369, 462), (458, 193, 451), (448, 461, 87), (120, 460, 453), (120, 123, 460), (454, 464, 462), (454, 459, 464), (465, 466, 457), (448, 87, 449), (449, 87, 51), (461, 165, 169), (461, 169, 274), (461, 274, 87), (159, 163, 424), (159, 424, 312), (369, 442, 429), (443, 432, 442), (159, 161, 163), (462, 464, 467), (442, 463, 468), (425, 424, 163), (467, 463, 462), (442, 468, 443), (165, 428, 425), (163, 165, 425), (434, 469, 435), (470, 463, 467), (443, 469, 434), (312, 321, 159), (442, 369, 463), (463, 470, 468), (470, 471, 468), (263, 470, 467), (263, 264, 470), (264, 471, 470), (465, 457, 435), (435, 469, 465), (264, 268, 471), (457, 466, 458), (472, 82, 473), (466, 474, 458), (466, 475, 474), (476, 475, 466), (458, 474, 193), (474, 215, 193), (443, 477, 469), (468, 477, 443), (478, 195, 280), (479, 465, 469), (471, 268, 472), (477, 479, 469), (479, 476, 465), (472, 268, 82), (465, 476, 466), (473, 81, 480), (82, 81, 473), (81, 272, 480), (480, 272, 478), (475, 280, 474), (197, 195, 478), (272, 197, 478), (478, 280, 475), (480, 478, 475), (280, 215, 474), (481, 460, 123), (481, 123, 219), (471, 477, 468), (481, 261, 460), (471, 472, 477), (80, 481, 219), (80, 261, 481), (460, 261, 459), (477, 472, 479), (260, 464, 459), (261, 260, 459), (479, 472, 473), (467, 464, 262), (479, 473, 476), (476, 480, 475), (473, 480, 476), (260, 262, 464), (262, 263, 467)])
me_cool_uusam_lappi.materials.append(mat_material_002)
me_cool_uusam_lappi.use_remesh_fix_poles = True
me_cool_uusam_lappi.use_remesh_preserve_attributes = False
me_cool_uusam_lappi.use_mirror_vertex_groups = False
me_cool_uusam_lappi.update()
me_dazzling_luulia_001 = bpy.data.meshes.new('Dazzling Luulia.001')
me_dazzling_luulia_001.from_pydata([(9.391, 9.163, 5.0), (14.0, 7.0, 0.0), (9.391, 9.163, 0.0), (5.065, 3.5, 0.0), (5.065, 3.5, 5.0), (0.0, 2.674, 5.0), (0.0, 2.674, 0.0), (5.065, 10.5, 0.0), (0.0, 11.33, 0.0), (0.0, 11.33, 5.0), (5.065, 10.5, 5.0), (8.652, 0.0, 0.0), (9.391, 4.837, 0.0), (2.391, 7.0, 0.0), (8.652, 14.0, 0.0), (9.391, 4.837, 5.0), (14.0, 7.0, 5.0), (2.391, 7.0, 5.0), (8.652, 0.0, 5.0), (8.652, 14.0, 5.0)], [], [(0, 1, 2), (3, 4, 5), (3, 5, 6), (7, 8, 9), (7, 9, 10), (11, 3, 12), (13, 7, 3), (6, 13, 3), (12, 3, 2), (8, 7, 13), (2, 3, 7), (14, 2, 7), (1, 12, 2), (0, 15, 16), (13, 6, 5), (13, 5, 17), (16, 15, 12), (16, 12, 1), (18, 15, 4), (15, 0, 4), (0, 10, 4), (19, 10, 0), (17, 4, 10), (9, 17, 10), (5, 4, 17), (12, 15, 18), (12, 18, 11), (10, 19, 7), (14, 7, 19), (14, 19, 0), (14, 0, 2), (16, 1, 0), (17, 9, 13), (8, 13, 9), (11, 18, 4), (11, 4, 3)])
me_dazzling_luulia_001.materials.append(mat_material_001)
me_dazzling_luulia_001.use_remesh_fix_poles = True
me_dazzling_luulia_001.use_remesh_preserve_attributes = False
me_dazzling_luulia_001.use_mirror_vertex_groups = False
me_dazzling_luulia_001.update()
me_fantabulous_migelo = bpy.data.meshes.new('Fantabulous Migelo')
me_fantabulous_migelo.from_pydata([(-7.0, -3.0, 0.0), (2.5, -3.0, 9.0), (12.0, -3.0, 0.0), (2.5, -22.0, 9.0), (-7.0, -22.0, 0.0), (12.0, -22.0, 0.0)], [], [(0, 1, 2), (3, 4, 5), (2, 5, 4), (2, 4, 0), (1, 0, 4), (1, 4, 3), (1, 3, 5), (1, 5, 2)])
me_fantabulous_migelo.materials.append(mat_material_003)
me_fantabulous_migelo.use_remesh_fix_poles = True
me_fantabulous_migelo.use_remesh_preserve_attributes = False
me_fantabulous_migelo.use_mirror_vertex_groups = False
me_fantabulous_migelo.update()
me_fantabulous_migelo_001 = bpy.data.meshes.new('Fantabulous Migelo.001')
me_fantabulous_migelo_001.from_pydata([(-7.0, -3.0, 0.0), (2.5, -3.0, 9.0), (12.0, -3.0, 0.0), (2.5, -22.0, 9.0), (-7.0, -22.0, 0.0), (12.0, -22.0, 0.0)], [], [(0, 1, 2), (3, 4, 5), (2, 5, 4), (2, 4, 0), (1, 0, 4), (1, 4, 3), (1, 3, 5), (1, 5, 2)])
me_fantabulous_migelo_001.materials.append(mat_material_007)
me_fantabulous_migelo_001.use_remesh_fix_poles = True
me_fantabulous_migelo_001.use_remesh_preserve_attributes = False
me_fantabulous_migelo_001.use_mirror_vertex_groups = False
me_fantabulous_migelo_001.update()
me_frantic_bombul_001 = bpy.data.meshes.new('Frantic Bombul.001')
me_frantic_bombul_001.from_pydata([(0.0, 1.0, 19.0), (0.0, 1.0, 0.0), (0.0, 20.0, 0.0), (0.0, 20.0, 19.0), (-19.0, 20.0, 19.0), (-19.0, 20.0, 0.0), (-19.0, 1.0, 0.0), (-19.0, 1.0, 19.0)], [], [(0, 1, 2), (0, 2, 3), (4, 5, 6), (4, 6, 7), (3, 2, 5), (3, 5, 4), (1, 6, 5), (1, 5, 2), (3, 4, 7), (3, 7, 0), (7, 6, 1), (7, 1, 0)])
me_frantic_bombul_001.materials.append(mat_material_004)
me_frantic_bombul_001.use_remesh_fix_poles = True
me_frantic_bombul_001.use_remesh_preserve_attributes = False
me_frantic_bombul_001.use_mirror_vertex_groups = False
me_frantic_bombul_001.update()
me_funky_bojo_maimu__1 = bpy.data.meshes.new('Funky Bojo-Maimu (1)')
me_funky_bojo_maimu__1.from_pydata([(36.09, 0.121, 100.0), (38.0, -32.0, 100.0), (37.51, 2.909, 100.0), (50.0, -43.5, 44.0), (50.0, -57.0, 100.0), (50.0, -57.0, 0.0), (14.91, 34.0, 67.95), (14.91, 43.0, 68.11), (17.12, 34.0, 70.16), (17.12, 43.0, 70.32), (29.34, -27.0, 100.0), (38.0, -32.0, 90.0), (29.34, -27.0, 90.0), (31.0, -57.0, 52.0), (27.91, -57.0, 52.49), (28.34, -57.0, 38.0), (19.68, -57.0, 33.0), (38.0, -42.0, 100.0), (38.0, -42.0, 90.0), (38.0, 6.0, 100.0), (37.51, 9.091, 100.0), (50.0, 43.0, 100.0), (41.0, 9.487, 67.91), (41.0, 8.998, 71.0), (50.0, 8.998, 71.0), (50.0, 9.487, 67.91), (19.68, -46.25, 23.0), (19.68, -46.25, 33.0), (19.68, -57.0, 23.0), (4.002, -57.0, 28.0), (4.002, -46.25, 28.0), (-6.002, -46.25, 38.0), (-6.002, -57.0, 38.0), (50.0, 15.91, 80.51), (41.0, -2.498, 77.0), (41.0, -46.0, 90.0), (41.0, 13.12, 79.09), (33.88, -2.092, 100.0), (31.09, -3.513, 100.0), (28.0, -4.002, 100.0), (20.68, -32.0, 100.0), (24.91, -3.513, 100.0), (22.12, -2.092, 100.0), (-16.0, -46.25, 23.69), (21.0, -57.0, 62.0), (5.002, -57.0, 62.0), (21.49, -57.0, 58.91), (4.002, -57.0, 48.0), (4.002, -46.25, 48.0), (-16.0, -57.0, 44.0), (-23.84, -57.0, 29.68), (-16.0, -57.0, 23.69), (50.0, -22.5, 77.0), (50.0, -2.498, 77.0), (41.0, 12.18, 23.0), (41.0, 12.18, 33.0), (50.0, 12.18, 33.0), (50.0, 12.18, 23.0), (41.0, 20.84, 38.0), (50.0, 20.84, 38.0), (50.0, 29.5, 33.0), (-15.0, -57.0, 62.0), (-26.0, -57.0, 54.0), (-50.0, -57.0, 100.0), (-15.0, -57.0, 82.0), (-3.002, -20.0, 100.0), (-12.0, -33.05, 100.0), (7.002, -30.0, 100.0), (41.0, 15.91, 61.49), (41.0, 19.0, 61.0), (-35.5, 43.0, 44.0), (-30.84, 43.0, 23.69), (-50.0, 43.0, 0.0), (20.68, -42.0, 90.0), (20.68, -32.0, 90.0), (20.68, -42.0, 100.0), (31.09, 43.0, 68.11), (31.09, 34.0, 67.95), (28.88, 34.0, 70.16), (28.88, 43.0, 70.32), (-26.26, -46.25, 24.52), (-26.26, -57.0, 24.52), (-31.68, -57.0, 23.69), (-23.84, -46.25, 29.68), (-21.42, -57.0, 24.52), (7.002, -9.998, 100.0), (-14.0, 7.998, 100.0), (-31.68, -46.25, 23.69), (-36.0, -46.25, 44.0), (7.002, -30.0, 90.0), (7.002, -9.998, 90.0), (6.002, 7.998, 100.0), (26.09, 34.0, 71.59), (26.09, 43.0, 71.74), (41.0, -22.5, 77.0), (-3.002, -20.0, 90.0), (5.002, -57.0, 82.0), (41.0, 34.0, 90.0), (-18.99, -57.0, 14.0), (50.0, -2.498, 57.0), (41.0, -2.498, 57.0), (41.0, -22.5, 57.0), (50.0, -22.5, 57.0), (24.91, 15.51, 100.0), (28.0, 16.0, 100.0), (6.002, 28.0, 100.0), (18.49, 2.909, 100.0), (18.0, 6.0, 100.0), (23.67, 34.0, 71.97), (25.06, 43.0, 71.91), (50.0, 28.51, 67.91), (50.0, 43.0, 61.0), (50.0, 29.0, 71.0), (21.49, -57.0, 65.09), (25.12, -57.0, 53.91), (50.0, 24.88, 62.91), (50.0, 29.5, 23.0), (50.0, 43.0, 0.0), (-36.0, -57.0, 44.0), (-14.0, 28.0, 90.0), (6.002, 28.0, 90.0), (41.0, -23.5, 44.0), (23.0, 34.0, 72.08), (23.0, 43.0, 72.23), (-50.0, -57.0, 0.0), (41.0, 10.91, 76.88), (41.0, 9.487, 74.09), (50.0, -23.5, 44.0), (50.0, -33.5, 54.0), (6.002, 7.998, 90.0), (19.91, 34.0, 71.59), (5.502, 34.0, 77.0), (20.58, 34.0, 71.69), (-14.0, 7.998, 90.0), (41.0, -20.84, 29.68), (41.0, -23.26, 24.52), (41.0, -43.5, 44.0), (41.0, -18.42, 24.52), (41.0, -13.0, 23.69), (50.0, -20.84, 29.68), (50.0, -25.69, 14.0), (50.0, -24.76, 19.67), (50.0, -20.84, 16.68), (50.0, -15.99, 14.0), (-26.0, -46.25, 54.0), (-16.0, -46.25, 44.0), (-15.0, -46.25, 82.0), (33.0, 34.0, 62.07), (32.9, 34.0, 61.43), (41.0, 34.0, 61.0), (32.51, 43.0, 65.32), (20.18, 34.0, 23.0), (28.84, 34.0, 18.0), (28.84, 43.0, 18.0), (20.18, 43.0, 23.0), (28.84, 43.0, 38.0), (28.84, 34.0, 38.0), (20.18, 34.0, 33.0), (20.18, 43.0, 33.0), (-14.0, 28.0, 100.0), (-50.0, 43.0, 100.0), (-27.76, -57.0, 19.67), (-27.76, -46.25, 19.67), (37.5, 43.0, 33.0), (37.5, 34.0, 33.0), (-28.69, -46.25, 14.0), (-28.69, -57.0, 14.0), (-50.0, -46.25, 9.998), (-23.84, -57.0, 16.68), (-23.84, -46.25, 16.68), (-25.0, -11.0, 100.0), (-35.0, -21.0, 100.0), (23.0, 34.0, 52.07), (26.09, 34.0, 52.56), (-23.0, 43.0, 29.68), (-23.0, 34.0, 29.68), (-25.42, 34.0, 24.52), (-25.42, 43.0, 24.52), (-18.99, -46.25, 14.0), (37.5, 43.0, 23.0), (37.5, 34.0, 23.0), (-24.69, -42.74, 100.0), (-26.25, -34.52, 100.0), (41.0, 34.0, 9.998), (19.91, 43.0, 71.74), (5.502, 43.0, 77.0), (41.0, -46.25, 9.998), (-19.92, -57.0, 19.67), (-19.92, -46.25, 19.67), (29.34, -47.0, 100.0), (27.61, -46.0, 90.0), (4.502, 34.0, 28.0), (-18.15, 34.0, 14.0), (-26.92, 43.0, 19.67), (-26.92, 34.0, 19.67), (-27.85, 34.0, 14.0), (-5.502, 34.0, 38.0), (4.502, 43.0, 28.0), (-5.502, 43.0, 38.0), (-21.42, -46.25, 24.52), (-30.84, 34.0, 23.69), (-50.0, 34.0, 9.998), (-18.15, 43.0, 14.0), (-23.0, 43.0, 16.68), (-27.85, 43.0, 14.0), (-15.16, 34.0, 23.69), (-15.16, 43.0, 23.69), (-19.08, 43.0, 19.67), (28.34, -46.25, 18.0), (4.502, 34.0, 48.0), (4.502, 43.0, 48.0), (-23.0, 34.0, 16.68), (32.84, 43.0, 63.28), (-15.5, 43.0, 44.0), (-15.5, 34.0, 44.0), (-25.5, 34.0, 54.0), (-25.5, 43.0, 54.0), (31.0, -46.25, 52.0), (27.91, -46.25, 52.49), (-19.08, 34.0, 19.67), (25.12, -46.25, 53.91), (50.0, 20.84, 18.0), (41.0, -28.68, 23.69), (50.0, -13.0, 23.69), (50.0, -16.92, 19.67), (-14.5, 34.0, 57.0), (22.91, -46.25, 56.12), (22.91, -57.0, 56.12), (-20.58, 43.0, 24.52), (-20.58, 34.0, 24.52), (-14.5, 34.0, 77.0), (-14.5, 43.0, 57.0), (-14.5, 43.0, 77.0), (21.49, -46.25, 58.91), (50.0, 27.09, 65.12), (21.0, -46.25, 62.0), (-12.0, -32.87, 90.0), (5.002, -46.0, 90.0), (21.49, -46.25, 65.09), (-35.5, 34.0, 44.0), (50.0, 9.487, 74.09), (50.0, 10.91, 76.88), (5.502, 43.0, 57.0), (5.502, 34.0, 57.0), (50.0, 19.0, 81.0), (50.0, 22.09, 80.51), (50.0, 13.12, 79.09), (17.12, 34.0, 53.98), (40.51, -57.0, 65.09), (40.51, -46.25, 65.09), (41.0, -46.25, 62.0), (41.0, -57.0, 62.0), (41.0, -46.25, 90.0), (50.0, 28.51, 74.09), (13.1, 34.0, 62.72), (13.49, 34.0, 65.16), (13.0, 34.0, 62.07), (14.91, 34.0, 56.19), (40.51, -46.25, 58.91), (40.51, -57.0, 58.91), (41.0, 28.51, 74.09), (41.0, 29.0, 71.0), (50.0, -23.26, 24.52), (39.09, -46.25, 56.12), (39.09, -57.0, 56.12), (41.0, -46.25, 52.0), (36.88, -46.25, 53.91), (36.88, -57.0, 53.91), (50.0, -28.68, 23.69), (50.0, 24.88, 79.09), (50.0, 27.09, 76.88), (41.0, -33.5, 54.0), (34.09, -46.25, 52.49), (34.09, -57.0, 52.49), (41.0, 29.5, 33.0), (50.0, 15.91, 61.49), (50.0, 19.0, 61.0), (50.0, 10.91, 65.12), (50.0, 13.12, 62.91), (50.0, 22.09, 61.49), (41.0, 22.09, 61.49), (37.0, -46.25, 33.0), (41.0, 29.5, 23.0), (22.91, -57.0, 67.88), (22.91, -46.25, 67.88), (5.002, -46.25, 62.0), (41.0, 28.51, 67.91), (41.0, 27.09, 65.12), (25.12, -46.25, 70.09), (25.12, -57.0, 70.09), (-15.0, -21.0, 100.0), (-15.0, -21.0, 90.0), (41.0, 20.84, 18.0), (27.91, -46.25, 71.51), (27.91, -57.0, 71.51), (5.002, -46.25, 82.0), (31.0, -46.25, 72.0), (31.0, -57.0, 72.0), (13.0, 43.0, 62.23), (13.17, 43.0, 61.17), (13.49, 43.0, 59.14), (41.0, -24.76, 19.67), (41.0, -25.69, 14.0), (-50.0, -46.0, 90.0), (34.09, -46.25, 71.51), (34.09, -57.0, 71.51), (41.0, -20.84, 16.68), (-50.0, 34.0, 90.0), (36.88, -46.25, 70.09), (36.88, -57.0, 70.09), (-15.0, -46.25, 62.0), (30.64, -46.25, 78.0), (19.91, 43.0, 52.71), (39.09, -46.25, 67.88), (39.09, -57.0, 67.88), (-35.0, -21.0, 90.0), (-27.68, -32.87, 90.0), (28.34, -57.0, 18.0), (23.0, 43.0, 52.22), (-50.0, -46.25, 90.0), (-25.0, -11.0, 90.0), (37.0, -57.0, 23.0), (41.0, -15.99, 14.0), (29.34, -47.0, 78.0), (28.04, -46.25, 90.0), (28.04, -46.25, 78.0), (32.68, 43.0, 60.2), (32.51, 43.0, 59.14), (41.0, -16.92, 19.67), (30.64, -46.25, 90.0), (50.0, -18.42, 24.52), (31.07, -46.0, 90.0), (-24.68, -35.95, 90.0), (37.0, -57.0, 33.0), (13.49, 43.0, 65.32), (-19.84, -26.88, 90.0), (21.97, 43.0, 72.07), (41.0, 24.88, 62.91), (13.32, 43.0, 64.27), (33.0, 43.0, 62.23), (26.09, 43.0, 52.71), (28.88, 43.0, 54.14), (31.09, 43.0, 56.35), (28.34, -46.25, 38.0), (37.0, -46.25, 23.0), (-14.99, -42.57, 90.0), (-24.69, -42.57, 90.0), (17.12, 43.0, 54.14), (41.0, 13.12, 62.91), (41.0, 10.91, 65.12), (-22.26, -32.04, 90.0), (14.91, 43.0, 56.35), (-23.76, -37.07, 100.0), (-14.99, -42.74, 100.0), (-23.76, -36.89, 90.0), (41.0, 15.91, 80.51), (13.39, 34.0, 59.62), (-19.84, -39.89, 90.0), (-19.84, -40.06, 100.0), (-27.68, -33.05, 100.0), (13.49, 34.0, 58.98), (-14.49, -35.6, 100.0), (-19.84, -27.06, 100.0), (-22.26, -32.22, 100.0), (-15.92, -36.89, 90.0), (-15.92, -37.07, 100.0), (41.0, 19.0, 81.0), (-17.42, -32.22, 100.0), (-17.42, -32.04, 90.0), (19.91, 34.0, 52.56), (-12.92, -33.81, 90.0), (41.0, 22.09, 80.51), (41.0, 24.88, 79.09), (41.0, 27.09, 76.88), (28.88, 34.0, 53.98), (31.09, 34.0, 56.19), (32.51, 34.0, 58.98), (19.91, 0.121, 100.0), (32.51, 34.0, 65.16), (32.62, 34.0, 64.51), (18.49, 9.091, 100.0), (28.0, -4.002, 91.0), (24.91, -3.513, 91.0), (22.12, -2.092, 91.0), (19.91, 11.88, 100.0), (22.12, 14.09, 100.0), (33.88, -2.092, 91.0), (31.09, -3.513, 91.0), (33.88, 14.09, 100.0), (31.09, 15.51, 100.0), (19.91, 0.121, 91.0), (36.09, 11.88, 100.0), (18.49, 2.909, 91.0), (18.0, 6.0, 91.0), (18.49, 9.091, 91.0), (19.91, 11.88, 91.0), (22.12, 14.09, 91.0), (24.91, 15.51, 91.0), (28.0, 16.0, 91.0), (31.09, 15.51, 91.0), (33.88, 14.09, 91.0), (36.09, 11.88, 91.0), (37.51, 9.091, 91.0), (38.0, 6.0, 91.0), (37.51, 2.909, 91.0), (36.09, 0.121, 91.0)], [], [(0, 1, 2), (3, 4, 5), (6, 7, 8), (9, 8, 7), (1, 10, 11), (12, 11, 10), (13, 14, 15), (16, 15, 14), (17, 1, 18), (11, 18, 1), (2, 4, 19), (20, 19, 21), (22, 23, 24), (22, 24, 25), (26, 27, 16), (26, 16, 28), (29, 30, 31), (29, 31, 32), (4, 33, 21), (34, 35, 36), (4, 2, 1), (37, 38, 1), (38, 39, 10), (40, 10, 41), (40, 41, 42), (30, 43, 31), (44, 45, 46), (47, 31, 48), (18, 11, 35), (49, 50, 32), (29, 32, 51), (4, 52, 53), (54, 55, 56), (54, 56, 57), (4, 1, 17), (55, 58, 59), (55, 59, 56), (60, 59, 58), (45, 61, 47), (62, 61, 63), (49, 61, 62), (47, 61, 49), (64, 63, 61), (65, 66, 67), (58, 68, 69), (70, 71, 72), (73, 74, 40), (73, 40, 75), (76, 77, 78), (76, 78, 79), (80, 81, 82), (80, 83, 50), (80, 50, 81), (51, 32, 84), (50, 84, 32), (47, 49, 32), (65, 85, 86), (87, 88, 80), (89, 90, 74), (85, 67, 40), (91, 86, 85), (40, 42, 85), (79, 78, 92), (79, 92, 93), (52, 94, 34), (52, 34, 53), (95, 65, 89), (67, 89, 65), (96, 63, 64), (92, 78, 97), (78, 77, 97), (51, 98, 29), (28, 16, 29), (99, 100, 101), (99, 101, 102), (103, 104, 105), (106, 107, 91), (91, 85, 106), (75, 40, 67), (67, 66, 75), (108, 109, 92), (93, 92, 109), (110, 111, 112), (45, 113, 96), (47, 29, 16), (16, 114, 47), (45, 47, 46), (90, 85, 95), (101, 94, 52), (101, 52, 102), (65, 95, 85), (115, 59, 111), (116, 117, 60), (62, 63, 118), (119, 120, 105), (100, 121, 101), (34, 100, 99), (34, 99, 53), (122, 123, 108), (109, 108, 123), (82, 118, 124), (63, 124, 118), (122, 108, 97), (92, 97, 108), (119, 97, 120), (36, 125, 34), (34, 126, 23), (22, 100, 23), (58, 55, 68), (34, 23, 100), (127, 102, 128), (91, 129, 86), (8, 130, 131), (131, 130, 97), (132, 122, 97), (95, 133, 90), (134, 135, 136), (121, 100, 134), (137, 134, 100), (54, 138, 55), (100, 55, 138), (137, 100, 138), (91, 105, 129), (120, 129, 105), (127, 3, 139), (140, 141, 5), (32, 31, 47), (142, 140, 143), (144, 145, 49), (144, 49, 62), (129, 120, 97), (96, 64, 146), (67, 85, 89), (90, 89, 85), (143, 140, 5), (147, 148, 149), (21, 111, 150), (151, 152, 153), (151, 153, 154), (87, 80, 82), (118, 49, 145), (83, 80, 88), (155, 156, 157), (155, 157, 158), (159, 160, 86), (90, 129, 97), (161, 162, 87), (161, 87, 82), (132, 97, 130), (163, 164, 156), (163, 156, 155), (165, 162, 161), (165, 161, 166), (6, 8, 131), (165, 167, 162), (168, 169, 165), (168, 165, 166), (170, 160, 171), (172, 156, 173), (156, 172, 157), (174, 175, 176), (174, 176, 177), (87, 162, 167), (169, 178, 165), (179, 180, 164), (179, 164, 163), (181, 182, 63), (180, 183, 164), (184, 9, 185), (169, 168, 178), (98, 178, 168), (71, 70, 177), (153, 152, 180), (153, 180, 179), (165, 178, 167), (186, 167, 178), (180, 152, 183), (187, 188, 178), (187, 178, 98), (157, 151, 154), (157, 154, 158), (26, 178, 30), (189, 190, 75), (191, 192, 151), (191, 151, 157), (193, 194, 195), (196, 191, 197), (196, 197, 198), (50, 83, 199), (50, 199, 84), (200, 201, 194), (197, 154, 202), (203, 202, 204), (188, 187, 43), (51, 43, 187), (191, 196, 205), (197, 202, 206), (154, 153, 202), (207, 206, 202), (30, 178, 43), (188, 43, 178), (26, 208, 178), (196, 198, 209), (210, 209, 198), (153, 179, 117), (202, 203, 192), (211, 192, 203), (212, 150, 111), (84, 43, 51), (213, 214, 215), (213, 215, 216), (84, 199, 43), (13, 217, 218), (13, 218, 14), (111, 117, 163), (179, 163, 117), (192, 219, 207), (192, 207, 202), (136, 127, 121), (151, 192, 152), (14, 218, 220), (14, 220, 114), (57, 143, 221), (5, 117, 143), (136, 222, 186), (143, 223, 224), (225, 214, 209), (220, 226, 227), (220, 227, 114), (221, 117, 116), (111, 60, 117), (221, 143, 117), (228, 229, 175), (228, 175, 174), (230, 225, 231), (230, 231, 232), (219, 205, 206), (219, 206, 207), (226, 233, 46), (226, 46, 227), (215, 225, 230), (196, 209, 214), (215, 214, 225), (111, 234, 115), (27, 48, 220), (220, 218, 27), (183, 152, 192), (191, 205, 192), (219, 192, 205), (46, 233, 235), (46, 235, 44), (236, 89, 237), (74, 73, 89), (73, 237, 89), (205, 196, 229), (175, 229, 196), (214, 175, 196), (201, 167, 183), (235, 238, 113), (235, 113, 44), (197, 191, 209), (197, 209, 210), (176, 200, 71), (176, 71, 177), (230, 232, 131), (185, 131, 232), (239, 214, 213), (206, 205, 228), (175, 239, 176), (214, 239, 175), (240, 241, 53), (228, 205, 229), (194, 193, 200), (71, 200, 193), (242, 231, 243), (225, 243, 231), (195, 194, 201), (244, 245, 21), (33, 4, 246), (191, 247, 209), (225, 209, 243), (195, 204, 193), (243, 131, 185), (243, 185, 242), (195, 211, 204), (203, 204, 211), (248, 249, 250), (248, 250, 251), (252, 250, 249), (211, 195, 192), (201, 192, 195), (111, 21, 253), (254, 255, 243), (256, 254, 243), (209, 257, 243), (112, 111, 253), (251, 250, 258), (251, 258, 259), (72, 117, 5), (260, 97, 261), (183, 192, 201), (135, 134, 139), (135, 139, 262), (234, 111, 110), (259, 258, 263), (259, 263, 264), (222, 136, 135), (263, 258, 265), (250, 265, 258), (53, 99, 24), (264, 263, 266), (264, 266, 267), (262, 268, 135), (222, 135, 268), (244, 21, 33), (269, 21, 245), (269, 270, 21), (253, 21, 270), (136, 265, 271), (267, 266, 272), (267, 272, 273), (266, 263, 265), (271, 250, 94), (101, 271, 94), (58, 274, 60), (128, 3, 271), (273, 272, 217), (273, 217, 13), (275, 59, 276), (277, 99, 278), (275, 278, 59), (279, 276, 59), (115, 279, 59), (60, 111, 59), (127, 128, 271), (58, 280, 274), (183, 274, 97), (265, 281, 266), (124, 72, 5), (274, 282, 116), (274, 116, 60), (136, 271, 3), (283, 113, 284), (238, 284, 113), (97, 149, 183), (149, 164, 183), (235, 285, 238), (127, 271, 121), (286, 261, 274), (286, 274, 287), (284, 288, 289), (284, 289, 283), (56, 99, 127), (4, 128, 52), (102, 52, 128), (271, 101, 121), (261, 97, 274), (171, 290, 291), (116, 282, 292), (288, 293, 294), (288, 294, 289), (50, 118, 81), (49, 118, 50), (284, 295, 288), (82, 81, 118), (121, 134, 136), (293, 296, 297), (293, 297, 294), (298, 299, 242), (299, 300, 242), (301, 222, 268), (301, 268, 141), (161, 82, 166), (302, 186, 301), (216, 215, 70), (239, 70, 215), (166, 124, 98), (82, 124, 166), (296, 304, 305), (296, 305, 297), (5, 98, 124), (306, 142, 143), (168, 166, 98), (302, 301, 141), (302, 141, 140), (97, 119, 307), (304, 308, 309), (304, 309, 305), (310, 61, 45), (304, 252, 308), (296, 311, 304), (307, 201, 239), (200, 176, 239), (29, 98, 28), (158, 197, 312), (309, 308, 313), (309, 313, 314), (222, 301, 186), (310, 146, 64), (310, 64, 61), (306, 302, 140), (306, 140, 142), (315, 316, 303), (317, 98, 5), (187, 98, 51), (318, 158, 312), (145, 144, 310), (48, 145, 310), (144, 319, 310), (146, 310, 319), (249, 248, 313), (314, 313, 248), (28, 98, 317), (183, 167, 186), (315, 320, 170), (321, 317, 5), (249, 313, 252), (252, 313, 308), (302, 322, 186), (306, 322, 302), (189, 323, 324), (325, 324, 323), (143, 322, 306), (190, 189, 324), (227, 47, 114), (14, 114, 16), (46, 47, 227), (183, 186, 322), (288, 295, 325), (326, 111, 327), (328, 322, 143), (328, 143, 224), (43, 199, 31), (31, 199, 83), (48, 31, 145), (83, 145, 31), (215, 307, 239), (215, 230, 307), (44, 113, 45), (47, 48, 30), (47, 30, 29), (70, 239, 213), (54, 322, 138), (146, 295, 96), (200, 239, 201), (295, 146, 324), (319, 324, 146), (329, 311, 323), (329, 323, 189), (88, 144, 118), (62, 118, 144), (134, 137, 330), (134, 330, 139), (319, 144, 88), (328, 224, 138), (223, 138, 224), (331, 329, 189), (189, 17, 331), (18, 331, 17), (54, 57, 292), (221, 292, 57), (329, 252, 311), (331, 35, 252), (331, 252, 329), (45, 285, 310), (316, 332, 303), (15, 333, 13), (145, 88, 118), (48, 285, 233), (235, 233, 285), (285, 48, 310), (331, 18, 35), (167, 88, 87), (319, 88, 167), (145, 83, 88), (96, 295, 285), (96, 285, 45), (283, 96, 113), (311, 325, 323), (328, 138, 322), (183, 322, 292), (7, 185, 9), (170, 171, 315), (26, 30, 27), (295, 238, 285), (324, 325, 295), (54, 292, 322), (96, 289, 294), (320, 315, 307), (293, 325, 296), (325, 311, 296), (252, 304, 311), (185, 7, 334), (303, 190, 319), (292, 221, 116), (289, 96, 283), (291, 315, 171), (303, 307, 315), (291, 335, 315), (252, 35, 250), (93, 109, 21), (292, 282, 183), (274, 183, 282), (35, 94, 250), (137, 138, 223), (137, 223, 330), (265, 250, 271), (123, 336, 21), (109, 123, 21), (336, 184, 21), (96, 294, 4), (7, 6, 334), (255, 334, 6), (63, 96, 4), (79, 93, 21), (185, 21, 184), (232, 160, 185), (234, 287, 337), (234, 337, 115), (255, 254, 338), (255, 338, 334), (297, 4, 294), (4, 297, 305), (314, 4, 309), (305, 309, 4), (339, 111, 326), (76, 21, 150), (76, 79, 21), (212, 111, 339), (115, 337, 280), (115, 280, 279), (59, 278, 99), (56, 59, 99), (277, 25, 99), (25, 24, 99), (53, 24, 240), (4, 53, 246), (241, 246, 53), (186, 281, 265), (287, 274, 337), (3, 127, 136), (223, 143, 57), (56, 223, 57), (56, 139, 223), (102, 127, 99), (127, 139, 56), (330, 223, 139), (155, 158, 318), (318, 340, 155), (340, 341, 155), (341, 342, 155), (111, 155, 342), (327, 111, 342), (279, 280, 69), (279, 69, 276), (343, 281, 333), (237, 190, 303), (163, 155, 111), (217, 272, 281), (69, 280, 58), (337, 274, 280), (3, 128, 4), (281, 344, 321), (281, 321, 333), (69, 68, 275), (69, 275, 276), (345, 237, 346), (344, 281, 186), (343, 217, 281), (347, 312, 197), (197, 158, 154), (117, 202, 153), (5, 268, 3), (139, 3, 262), (186, 265, 136), (197, 206, 198), (174, 198, 228), (68, 348, 278), (68, 278, 275), (268, 262, 3), (268, 5, 141), (348, 68, 55), (72, 201, 160), (208, 344, 186), (348, 349, 277), (348, 277, 278), (307, 160, 201), (55, 100, 348), (26, 317, 208), (231, 216, 232), (213, 216, 231), (186, 178, 208), (349, 22, 277), (316, 315, 350), (63, 303, 319), (231, 210, 213), (198, 213, 210), (206, 228, 198), (213, 198, 174), (349, 348, 100), (349, 100, 22), (124, 63, 167), (319, 167, 63), (333, 15, 343), (72, 124, 167), (23, 126, 240), (23, 240, 24), (231, 242, 210), (334, 338, 185), (307, 303, 160), (226, 220, 48), (343, 27, 218), (217, 343, 218), (272, 266, 281), (63, 160, 303), (335, 350, 315), (344, 208, 317), (344, 317, 321), (126, 125, 241), (126, 241, 240), (338, 298, 242), (242, 185, 338), (351, 347, 210), (300, 351, 242), (210, 242, 351), (197, 210, 347), (167, 201, 72), (174, 177, 70), (213, 174, 70), (182, 352, 332), (126, 34, 125), (26, 28, 317), (4, 17, 189), (353, 63, 189), (125, 36, 246), (125, 246, 241), (193, 204, 71), (204, 72, 71), (27, 343, 16), (15, 16, 343), (72, 204, 202), (182, 332, 316), (117, 72, 202), (354, 303, 332), (36, 355, 33), (36, 33, 246), (63, 353, 181), (293, 288, 325), (238, 295, 284), (30, 48, 27), (233, 226, 48), (256, 298, 254), (338, 254, 298), (21, 185, 160), (216, 70, 160), (248, 4, 314), (251, 4, 248), (259, 5, 251), (264, 5, 259), (5, 264, 333), (75, 353, 189), (131, 243, 255), (6, 131, 255), (324, 319, 190), (298, 256, 299), (72, 160, 70), (346, 303, 354), (273, 333, 267), (4, 251, 5), (232, 216, 160), (356, 299, 256), (273, 13, 333), (190, 237, 73), (357, 346, 358), (359, 171, 63), (360, 300, 356), (299, 356, 300), (321, 5, 333), (345, 346, 357), (75, 66, 361), (267, 333, 264), (356, 243, 360), (256, 243, 356), (300, 360, 351), (257, 351, 360), (362, 171, 363), (364, 345, 365), (303, 346, 237), (237, 345, 364), (360, 243, 257), (355, 366, 244), (355, 244, 33), (257, 347, 351), (367, 362, 368), (359, 63, 182), (157, 369, 191), (352, 182, 181), (364, 370, 237), (236, 237, 370), (366, 371, 245), (366, 245, 244), (257, 247, 347), (367, 368, 236), (236, 368, 291), (335, 291, 368), (359, 316, 363), (247, 369, 312), (247, 312, 347), (371, 372, 269), (371, 269, 245), (363, 350, 362), (335, 362, 350), (181, 346, 352), (358, 181, 353), (366, 97, 371), (350, 363, 316), (354, 332, 352), (75, 365, 353), (4, 189, 63), (369, 172, 318), (369, 318, 312), (269, 372, 373), (269, 373, 270), (182, 316, 359), (369, 157, 172), (247, 191, 369), (257, 209, 247), (365, 75, 361), (354, 352, 346), (346, 181, 358), (340, 318, 173), (172, 173, 318), (367, 66, 290), (65, 290, 66), (270, 373, 260), (270, 260, 253), (86, 160, 170), (164, 374, 156), (345, 353, 365), (372, 97, 373), (371, 97, 372), (345, 357, 358), (353, 345, 358), (21, 160, 105), (341, 340, 374), (173, 374, 340), (253, 260, 261), (253, 261, 112), (335, 368, 362), (365, 361, 364), (370, 364, 361), (236, 370, 66), (361, 66, 370), (342, 341, 375), (374, 375, 341), (65, 86, 290), (170, 290, 86), (159, 105, 160), (63, 171, 160), (367, 236, 66), (164, 375, 374), (173, 156, 374), (261, 286, 110), (261, 110, 112), (290, 170, 291), (320, 291, 170), (359, 363, 171), (362, 367, 290), (171, 362, 290), (327, 342, 376), (375, 376, 342), (159, 119, 105), (287, 234, 286), (110, 286, 234), (129, 133, 86), (129, 90, 133), (377, 85, 42), (106, 85, 377), (133, 119, 159), (133, 159, 86), (327, 376, 326), (148, 326, 376), (230, 131, 307), (164, 149, 375), (97, 307, 131), (22, 25, 277), (10, 1, 38), (37, 1, 0), (133, 307, 119), (320, 307, 133), (95, 291, 133), (291, 320, 133), (39, 41, 10), (378, 150, 379), (212, 379, 150), (89, 236, 95), (95, 236, 291), (107, 380, 91), (105, 91, 380), (381, 382, 41), (381, 41, 39), (41, 382, 383), (41, 383, 42), (384, 385, 105), (380, 384, 105), (385, 103, 105), (150, 378, 77), (150, 77, 76), (37, 386, 387), (37, 387, 38), (21, 105, 104), (38, 387, 381), (38, 381, 39), (378, 97, 77), (379, 149, 378), (388, 21, 389), (104, 389, 21), (42, 383, 377), (390, 377, 383), (391, 21, 388), (392, 106, 377), (392, 377, 390), (148, 147, 339), (148, 339, 326), (20, 21, 391), (4, 21, 19), (106, 392, 393), (106, 393, 107), (394, 380, 107), (394, 107, 393), (395, 384, 380), (395, 380, 394), (148, 376, 149), (376, 375, 149), (396, 385, 384), (396, 384, 395), (397, 103, 385), (397, 385, 396), (398, 104, 103), (398, 103, 397), (399, 389, 104), (399, 104, 398), (147, 379, 212), (147, 212, 339), (400, 388, 389), (400, 389, 399), (149, 97, 378), (149, 379, 147), (401, 391, 388), (401, 388, 400), (402, 20, 391), (402, 391, 401), (130, 184, 132), (336, 132, 184), (403, 19, 20), (403, 20, 402), (404, 2, 19), (404, 19, 403), (132, 336, 122), (123, 122, 336), (405, 0, 2), (405, 2, 404), (0, 405, 37), (386, 37, 405), (386, 405, 383), (387, 386, 383), (382, 381, 383), (387, 383, 381), (8, 9, 130), (184, 130, 9), (403, 402, 401), (403, 401, 400), (403, 400, 399), (403, 399, 398), (403, 398, 397), (403, 397, 396), (403, 396, 395), (403, 395, 394), (403, 394, 393), (403, 393, 392), (403, 392, 390), (383, 405, 390), (404, 390, 405), (403, 390, 404), (35, 11, 97), (11, 12, 97), (12, 90, 97), (74, 90, 12), (355, 36, 35), (94, 35, 34), (373, 97, 260), (366, 355, 97), (35, 97, 355), (190, 73, 75), (74, 12, 10), (74, 10, 40)])
me_funky_bojo_maimu__1.materials.append(mat_material_006)
me_funky_bojo_maimu__1.use_remesh_fix_poles = True
me_funky_bojo_maimu__1.use_remesh_preserve_attributes = False
me_funky_bojo_maimu__1.use_mirror_vertex_groups = False
me_funky_bojo_maimu__1.update()
me_plane = bpy.data.meshes.new('Plane')
me_plane.from_pydata([(-1.0, -1.0, 0.0), (1.0, -1.0, 0.0), (-1.0, 1.0, 0.0), (1.0, 1.0, 0.0)], [], [(0, 1, 3, 2)])
_uv = me_plane.uv_layers.new(name='UVMap')
_uv.uv.foreach_set('vector', [0.0, 0.0, 1.0, 0.0, 1.0, 1.0, 0.0, 1.0])
me_plane.materials.append(mat_material_008)
me_plane.use_remesh_fix_poles = True
me_plane.use_remesh_preserve_attributes = False
me_plane.use_mirror_vertex_groups = False
me_plane.update()
me_plane_001 = bpy.data.meshes.new('Plane.001')
me_plane_001.from_pydata([(-1.0, -1.0, 0.0), (1.0, -1.0, 0.0), (-1.0, 1.0, 0.0), (1.0, 1.0, 0.0)], [], [(0, 1, 3, 2)])
_uv = me_plane_001.uv_layers.new(name='UVMap')
_uv.uv.foreach_set('vector', [0.0, 0.0, 1.0, 0.0, 1.0, 1.0, 0.0, 1.0])
me_plane_001.materials.append(mat_material_008)
me_plane_001.use_remesh_fix_poles = True
me_plane_001.use_remesh_preserve_attributes = False
me_plane_001.use_mirror_vertex_groups = False
me_plane_001.update()
me_plane_002 = bpy.data.meshes.new('Plane.002')
me_plane_002.from_pydata([(-1.0, -1.0, 0.0), (1.0, -1.0, 0.0), (-1.0, 1.0, 0.0), (1.0, 1.0, 0.0)], [], [(0, 1, 3, 2)])
_uv = me_plane_002.uv_layers.new(name='UVMap')
_uv.uv.foreach_set('vector', [0.0, 0.0, 1.0, 0.0, 1.0, 1.0, 0.0, 1.0])
me_plane_002.materials.append(mat_material_008)
me_plane_002.use_remesh_fix_poles = True
me_plane_002.use_remesh_preserve_attributes = False
me_plane_002.use_mirror_vertex_groups = False
me_plane_002.update()
me_terrific_curcan = bpy.data.meshes.new('Terrific Curcan')
me_terrific_curcan.from_pydata([(0.0, 12.24, 20.0), (0.0, 12.24, 0.0), (0.0, 4.08, 0.0), (0.0, 4.08, 20.0), (16.33, 12.24, 0.0), (16.33, 4.08, 0.0), (8.162, 16.32, 0.0), (8.162, 0.0, 0.0), (8.162, 16.32, 20.0), (16.33, 12.24, 20.0), (8.162, 0.0, 20.0), (16.33, 4.08, 20.0)], [], [(0, 1, 2), (0, 2, 3), (4, 5, 6), (5, 7, 6), (1, 6, 7), (1, 7, 2), (4, 6, 8), (4, 8, 9), (6, 1, 0), (6, 0, 8), (10, 7, 5), (10, 5, 11), (10, 3, 2), (10, 2, 7), (0, 3, 8), (3, 10, 8), (9, 8, 10), (9, 10, 11), (4, 9, 11), (4, 11, 5)])
me_terrific_curcan.materials.append(mat_material_005)
me_terrific_curcan.use_remesh_fix_poles = True
me_terrific_curcan.use_remesh_preserve_attributes = False
me_terrific_curcan.use_mirror_vertex_groups = False
me_terrific_curcan.update()

# ---- objects
ob_area = bpy.data.objects.new('Area', light_area_001)
ob_camera = bpy.data.objects.new('Camera', cam_camera_001)
ob_cool_uusam_lappi = bpy.data.objects.new('Cool Uusam-Lappi', me_cool_uusam_lappi)
ob_dazzling_luulia = bpy.data.objects.new('Dazzling Luulia', me_dazzling_luulia_001)
ob_fantabulous_migelo = bpy.data.objects.new('Fantabulous Migelo', me_fantabulous_migelo)
ob_fantabulous_migelo_001 = bpy.data.objects.new('Fantabulous Migelo.001', me_fantabulous_migelo_001)
ob_frantic_bombul = bpy.data.objects.new('Frantic Bombul', me_frantic_bombul_001)
ob_funky_bojo_maimu__1 = bpy.data.objects.new('Funky Bojo-Maimu (1)', me_funky_bojo_maimu__1)
ob_plane = bpy.data.objects.new('Plane', me_plane)
ob_plane_001 = bpy.data.objects.new('Plane.001', me_plane_001)
ob_plane_002 = bpy.data.objects.new('Plane.002', me_plane_002)
ob_terrific_curcan = bpy.data.objects.new('Terrific Curcan', me_terrific_curcan)

# ---- transforms, parenting, visibility, modifiers, constraints
ob_area.location = (250.0, -250.0, 250.0)
ob_area.rotation_euler = (0.7854, 0.7854, 0.0)
ob_area.lineart.crease_threshold = 0.0
ob_camera.location = (285.5, -293.9, 202.6)
ob_camera.rotation_euler = (1.173, -7.88e-07, 0.7819)
ob_camera.lineart.crease_threshold = 0.0
ob_cool_uusam_lappi.location = (76.14, -0.3169, 4.768e-07)
ob_cool_uusam_lappi.lineart.crease_threshold = 0.0
ob_dazzling_luulia.location = (36.25, -80.29, 2.384e-07)
ob_dazzling_luulia.lineart.crease_threshold = 0.0
ob_fantabulous_migelo.location = (68.73, -29.98, 1.907e-06)
ob_fantabulous_migelo.lineart.crease_threshold = 0.0
ob_fantabulous_migelo_001.location = (2.808, -64.66, 0.0)
ob_fantabulous_migelo_001.lineart.crease_threshold = 0.0
ob_frantic_bombul.location = (90.62, 4.778, 2.384e-07)
ob_frantic_bombul.lineart.crease_threshold = 0.0
ob_funky_bojo_maimu__1.location = (0.0, 0.0, 0.0)
ob_funky_bojo_maimu__1.lineart.crease_threshold = 0.0
ob_plane.location = (0.0, 0.0, 0.0)
ob_plane.scale = (250.0, 250.0, 1.0)
ob_plane.lineart.crease_threshold = 0.0
ob_plane_001.location = (-250.0, 0.0, 0.0)
ob_plane_001.rotation_euler = (1.571, 0.0, 1.571)
ob_plane_001.scale = (250.0, 250.0, 1.0)
ob_plane_001.lineart.crease_threshold = 0.0
ob_plane_002.location = (0.0, 250.0, 0.0)
ob_plane_002.rotation_euler = (1.571, 0.0, 0.0)
ob_plane_002.scale = (250.0, 250.0, 1.0)
ob_plane_002.lineart.crease_threshold = 0.0
ob_terrific_curcan.location = (-27.27, -86.13, 0.0)
ob_terrific_curcan.lineart.crease_threshold = 0.0

# ---- collection membership
col_collection.objects.link(ob_area)
col_collection.objects.link(ob_camera)
col_collection.objects.link(ob_cool_uusam_lappi)
col_collection.objects.link(ob_dazzling_luulia)
col_collection.objects.link(ob_fantabulous_migelo)
col_collection.objects.link(ob_fantabulous_migelo_001)
col_collection.objects.link(ob_frantic_bombul)
col_collection.objects.link(ob_funky_bojo_maimu__1)
col_collection.objects.link(ob_plane)
col_collection.objects.link(ob_plane_001)
col_collection.objects.link(ob_plane_002)
col_collection.objects.link(ob_terrific_curcan)

# ---- scene / render settings (as saved in the file)
scene.camera = ob_camera
scene.frame_start = 1; scene.frame_end = 250; scene.frame_set(1)
scene.render.engine = 'BLENDER_EEVEE_NEXT'
scene.cycles.use_denoising = False
scene.cycles.samples = 128
scene.cycles.sampling_pattern = 'TABULATED_SOBOL'
scene.cycles.use_adaptive_sampling = False
scene.cycles.use_light_tree = False
scene.view_settings.view_transform = 'Filmic'
bpy.context.view_layer.update()
